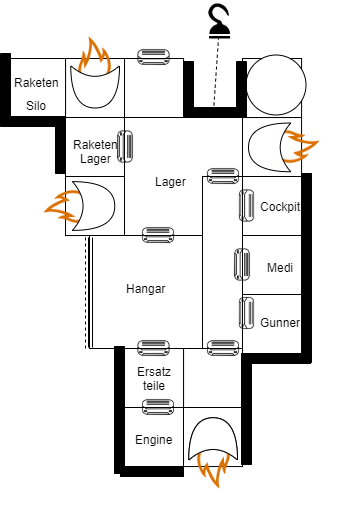

The diagram above was exported from draw.io. Its source (the exported page's mxGraphModel, read from the mxfile embedded in the PNG):
<mxGraphModel dx="1086" dy="806" grid="1" gridSize="10" guides="1" tooltips="1" connect="1" arrows="1" fold="1" page="1" pageScale="1" pageWidth="827" pageHeight="1169" math="0" shadow="0">
  <root>
    <mxCell id="0" />
    <mxCell id="1" parent="0" />
    <mxCell id="UeyqkuhtS9gopQcRNhmX-1" value="" style="whiteSpace=wrap;html=1;aspect=fixed;" vertex="1" parent="1">
      <mxGeometry x="135" y="88" width="59.07" height="59.055" as="geometry" />
    </mxCell>
    <mxCell id="UeyqkuhtS9gopQcRNhmX-2" value="" style="whiteSpace=wrap;html=1;aspect=fixed;" vertex="1" parent="1">
      <mxGeometry x="135" y="147" width="59.07" height="59.055" as="geometry" />
    </mxCell>
    <mxCell id="UeyqkuhtS9gopQcRNhmX-3" value="" style="whiteSpace=wrap;html=1;aspect=fixed;" vertex="1" parent="1">
      <mxGeometry x="194" y="88" width="59.07" height="59.055" as="geometry" />
    </mxCell>
    <mxCell id="UeyqkuhtS9gopQcRNhmX-4" value="" style="whiteSpace=wrap;html=1;aspect=fixed;" vertex="1" parent="1">
      <mxGeometry x="135" y="206" width="59.07" height="59.055" as="geometry" />
    </mxCell>
    <mxCell id="UeyqkuhtS9gopQcRNhmX-5" value="" style="whiteSpace=wrap;html=1;aspect=fixed;" vertex="1" parent="1">
      <mxGeometry x="194" y="147" width="118.11" height="118.11" as="geometry" />
    </mxCell>
    <mxCell id="UeyqkuhtS9gopQcRNhmX-6" value="" style="whiteSpace=wrap;html=1;aspect=fixed;" vertex="1" parent="1">
      <mxGeometry x="312" y="147" width="59.07" height="59.055" as="geometry" />
    </mxCell>
    <mxCell id="UeyqkuhtS9gopQcRNhmX-7" value="" style="whiteSpace=wrap;html=1;aspect=fixed;" vertex="1" parent="1">
      <mxGeometry x="312" y="206" width="59.07" height="59.055" as="geometry" />
    </mxCell>
    <mxCell id="UeyqkuhtS9gopQcRNhmX-8" value="" style="whiteSpace=wrap;html=1;aspect=fixed;" vertex="1" parent="1">
      <mxGeometry x="312" y="265" width="59.07" height="59.055" as="geometry" />
    </mxCell>
    <mxCell id="UeyqkuhtS9gopQcRNhmX-9" value="" style="rounded=0;whiteSpace=wrap;html=1;" vertex="1" parent="1">
      <mxGeometry x="272" y="206" width="40" height="172" as="geometry" />
    </mxCell>
    <mxCell id="UeyqkuhtS9gopQcRNhmX-10" value="" style="whiteSpace=wrap;html=1;aspect=fixed;" vertex="1" parent="1">
      <mxGeometry x="312" y="324" width="59.07" height="59.055" as="geometry" />
    </mxCell>
    <mxCell id="UeyqkuhtS9gopQcRNhmX-11" value="" style="whiteSpace=wrap;html=1;aspect=fixed;" vertex="1" parent="1">
      <mxGeometry x="253" y="378" width="59.07" height="59.055" as="geometry" />
    </mxCell>
    <mxCell id="UeyqkuhtS9gopQcRNhmX-12" value="" style="whiteSpace=wrap;html=1;aspect=fixed;" vertex="1" parent="1">
      <mxGeometry x="194" y="378" width="59.07" height="59.055" as="geometry" />
    </mxCell>
    <mxCell id="UeyqkuhtS9gopQcRNhmX-13" value="" style="whiteSpace=wrap;html=1;aspect=fixed;" vertex="1" parent="1">
      <mxGeometry x="194" y="437" width="59.07" height="59.055" as="geometry" />
    </mxCell>
    <mxCell id="UeyqkuhtS9gopQcRNhmX-14" value="" style="whiteSpace=wrap;html=1;aspect=fixed;" vertex="1" parent="1">
      <mxGeometry x="253" y="437" width="59.07" height="59.055" as="geometry" />
    </mxCell>
    <mxCell id="UeyqkuhtS9gopQcRNhmX-15" value="" style="whiteSpace=wrap;html=1;aspect=fixed;" vertex="1" parent="1">
      <mxGeometry x="159" y="265" width="113" height="113" as="geometry" />
    </mxCell>
    <mxCell id="UeyqkuhtS9gopQcRNhmX-16" value="" style="shape=link;html=1;exitX=0.009;exitY=0.991;exitDx=0;exitDy=0;exitPerimeter=0;" edge="1" parent="1" source="UeyqkuhtS9gopQcRNhmX-15">
      <mxGeometry width="50" height="50" relative="1" as="geometry">
        <mxPoint x="155" y="378" as="sourcePoint" />
        <mxPoint x="160" y="267" as="targetPoint" />
      </mxGeometry>
    </mxCell>
    <mxCell id="UeyqkuhtS9gopQcRNhmX-17" value="" style="endArrow=none;dashed=1;html=1;" edge="1" parent="1">
      <mxGeometry width="50" height="50" relative="1" as="geometry">
        <mxPoint x="155" y="378" as="sourcePoint" />
        <mxPoint x="155" y="265" as="targetPoint" />
      </mxGeometry>
    </mxCell>
    <mxCell id="UeyqkuhtS9gopQcRNhmX-18" value="" style="group" vertex="1" connectable="0" parent="1">
      <mxGeometry x="90" y="183.5" width="104" height="104" as="geometry" />
    </mxCell>
    <mxCell id="UeyqkuhtS9gopQcRNhmX-19" value="" style="group" vertex="1" connectable="0" parent="UeyqkuhtS9gopQcRNhmX-18">
      <mxGeometry width="104" height="104" as="geometry" />
    </mxCell>
    <mxCell id="UeyqkuhtS9gopQcRNhmX-20" value="" style="shape=image;html=1;verticalAlign=top;verticalLabelPosition=bottom;labelBackgroundColor=#ffffff;imageAspect=0;aspect=fixed;image=https://cdn3.iconfinder.com/data/icons/elements-icons/75/Icon_Element_Fire_02-128.png;rotation=-90;" vertex="1" parent="UeyqkuhtS9gopQcRNhmX-19">
      <mxGeometry width="104" height="104" as="geometry" />
    </mxCell>
    <mxCell id="UeyqkuhtS9gopQcRNhmX-21" value="" style="shape=xor;whiteSpace=wrap;html=1;" vertex="1" parent="UeyqkuhtS9gopQcRNhmX-19">
      <mxGeometry x="52" y="27.625" width="42.25" height="48.75" as="geometry" />
    </mxCell>
    <mxCell id="UeyqkuhtS9gopQcRNhmX-22" value="" style="group;rotation=90;" vertex="1" connectable="0" parent="1">
      <mxGeometry x="112.5" y="43" width="104" height="104" as="geometry" />
    </mxCell>
    <mxCell id="UeyqkuhtS9gopQcRNhmX-23" value="" style="group;rotation=90;" vertex="1" connectable="0" parent="UeyqkuhtS9gopQcRNhmX-22">
      <mxGeometry width="104" height="104" as="geometry" />
    </mxCell>
    <mxCell id="UeyqkuhtS9gopQcRNhmX-24" value="" style="shape=image;html=1;verticalAlign=top;verticalLabelPosition=bottom;labelBackgroundColor=#ffffff;imageAspect=0;aspect=fixed;image=https://cdn3.iconfinder.com/data/icons/elements-icons/75/Icon_Element_Fire_02-128.png;rotation=0;" vertex="1" parent="UeyqkuhtS9gopQcRNhmX-23">
      <mxGeometry width="104" height="104" as="geometry" />
    </mxCell>
    <mxCell id="UeyqkuhtS9gopQcRNhmX-25" value="" style="shape=xor;whiteSpace=wrap;html=1;rotation=90;" vertex="1" parent="UeyqkuhtS9gopQcRNhmX-23">
      <mxGeometry x="31" y="49" width="42.25" height="48.75" as="geometry" />
    </mxCell>
    <mxCell id="UeyqkuhtS9gopQcRNhmX-26" value="" style="shape=xor;whiteSpace=wrap;html=1;rotation=-90;" vertex="1" parent="1">
      <mxGeometry x="261.5" y="444" width="42.25" height="48.75" as="geometry" />
    </mxCell>
    <mxCell id="UeyqkuhtS9gopQcRNhmX-27" value="" style="group;rotation=-180;" vertex="1" connectable="0" parent="1">
      <mxGeometry x="308" y="124.5" width="104" height="104" as="geometry" />
    </mxCell>
    <mxCell id="UeyqkuhtS9gopQcRNhmX-28" value="" style="group;rotation=-180;" vertex="1" connectable="0" parent="UeyqkuhtS9gopQcRNhmX-27">
      <mxGeometry width="104" height="104" as="geometry" />
    </mxCell>
    <mxCell id="UeyqkuhtS9gopQcRNhmX-29" value="" style="shape=image;html=1;verticalAlign=top;verticalLabelPosition=bottom;labelBackgroundColor=#ffffff;imageAspect=0;aspect=fixed;image=https://cdn3.iconfinder.com/data/icons/elements-icons/75/Icon_Element_Fire_02-128.png;rotation=-270;" vertex="1" parent="UeyqkuhtS9gopQcRNhmX-28">
      <mxGeometry width="104" height="104" as="geometry" />
    </mxCell>
    <mxCell id="UeyqkuhtS9gopQcRNhmX-30" value="" style="shape=xor;whiteSpace=wrap;html=1;rotation=-180;" vertex="1" parent="UeyqkuhtS9gopQcRNhmX-28">
      <mxGeometry x="10" y="28" width="42.25" height="48.75" as="geometry" />
    </mxCell>
    <mxCell id="UeyqkuhtS9gopQcRNhmX-31" value="" style="shape=image;html=1;verticalAlign=top;verticalLabelPosition=bottom;labelBackgroundColor=#ffffff;imageAspect=0;aspect=fixed;image=https://cdn2.iconfinder.com/data/icons/home-appliances-furnitures/100/air-conditioner-128.png" vertex="1" parent="1">
      <mxGeometry x="204.5" y="68" width="38" height="38" as="geometry" />
    </mxCell>
    <mxCell id="UeyqkuhtS9gopQcRNhmX-32" value="" style="shape=image;html=1;verticalAlign=top;verticalLabelPosition=bottom;labelBackgroundColor=#ffffff;imageAspect=0;aspect=fixed;image=https://cdn2.iconfinder.com/data/icons/home-appliances-furnitures/100/air-conditioner-128.png" vertex="1" parent="1">
      <mxGeometry x="274" y="187" width="38" height="38" as="geometry" />
    </mxCell>
    <mxCell id="UeyqkuhtS9gopQcRNhmX-33" value="" style="shape=image;html=1;verticalAlign=top;verticalLabelPosition=bottom;labelBackgroundColor=#ffffff;imageAspect=0;aspect=fixed;image=https://cdn2.iconfinder.com/data/icons/home-appliances-furnitures/100/air-conditioner-128.png" vertex="1" parent="1">
      <mxGeometry x="209" y="246" width="38" height="38" as="geometry" />
    </mxCell>
    <mxCell id="UeyqkuhtS9gopQcRNhmX-34" value="" style="shape=image;html=1;verticalAlign=top;verticalLabelPosition=bottom;labelBackgroundColor=#ffffff;imageAspect=0;aspect=fixed;image=https://cdn2.iconfinder.com/data/icons/home-appliances-furnitures/100/air-conditioner-128.png" vertex="1" parent="1">
      <mxGeometry x="204.5" y="359" width="38" height="38" as="geometry" />
    </mxCell>
    <mxCell id="UeyqkuhtS9gopQcRNhmX-35" value="" style="shape=image;html=1;verticalAlign=top;verticalLabelPosition=bottom;labelBackgroundColor=#ffffff;imageAspect=0;aspect=fixed;image=https://cdn2.iconfinder.com/data/icons/home-appliances-furnitures/100/air-conditioner-128.png" vertex="1" parent="1">
      <mxGeometry x="209" y="418" width="38" height="38" as="geometry" />
    </mxCell>
    <mxCell id="UeyqkuhtS9gopQcRNhmX-36" value="" style="shape=image;html=1;verticalAlign=top;verticalLabelPosition=bottom;labelBackgroundColor=#ffffff;imageAspect=0;aspect=fixed;image=https://cdn2.iconfinder.com/data/icons/home-appliances-furnitures/100/air-conditioner-128.png" vertex="1" parent="1">
      <mxGeometry x="274" y="359" width="38" height="38" as="geometry" />
    </mxCell>
    <mxCell id="UeyqkuhtS9gopQcRNhmX-37" value="" style="shape=image;html=1;verticalAlign=top;verticalLabelPosition=bottom;labelBackgroundColor=#ffffff;imageAspect=0;aspect=fixed;image=https://cdn2.iconfinder.com/data/icons/home-appliances-furnitures/100/air-conditioner-128.png;rotation=90;" vertex="1" parent="1">
      <mxGeometry x="296.5" y="324" width="38" height="38" as="geometry" />
    </mxCell>
    <mxCell id="UeyqkuhtS9gopQcRNhmX-38" value="" style="shape=image;html=1;verticalAlign=top;verticalLabelPosition=bottom;labelBackgroundColor=#ffffff;imageAspect=0;aspect=fixed;image=https://cdn2.iconfinder.com/data/icons/home-appliances-furnitures/100/air-conditioner-128.png;rotation=90;" vertex="1" parent="1">
      <mxGeometry x="292" y="275.5" width="38" height="38" as="geometry" />
    </mxCell>
    <mxCell id="UeyqkuhtS9gopQcRNhmX-39" value="" style="shape=image;html=1;verticalAlign=top;verticalLabelPosition=bottom;labelBackgroundColor=#ffffff;imageAspect=0;aspect=fixed;image=https://cdn2.iconfinder.com/data/icons/home-appliances-furnitures/100/air-conditioner-128.png;rotation=90;" vertex="1" parent="1">
      <mxGeometry x="296.5" y="216.5" width="38" height="38" as="geometry" />
    </mxCell>
    <mxCell id="UeyqkuhtS9gopQcRNhmX-40" value="" style="shape=image;html=1;verticalAlign=top;verticalLabelPosition=bottom;labelBackgroundColor=#ffffff;imageAspect=0;aspect=fixed;image=https://cdn2.iconfinder.com/data/icons/home-appliances-furnitures/100/air-conditioner-128.png;rotation=90;" vertex="1" parent="1">
      <mxGeometry x="175" y="157.5" width="38" height="38" as="geometry" />
    </mxCell>
    <mxCell id="UeyqkuhtS9gopQcRNhmX-41" value="Cockpit" style="text;html=1;resizable=0;autosize=1;align=center;verticalAlign=middle;points=[];fillColor=none;strokeColor=none;rounded=0;" vertex="1" parent="1">
      <mxGeometry x="320" y="226" width="60" height="20" as="geometry" />
    </mxCell>
    <mxCell id="UeyqkuhtS9gopQcRNhmX-42" value="Medi" style="text;html=1;resizable=0;autosize=1;align=center;verticalAlign=middle;points=[];fillColor=none;strokeColor=none;rounded=0;" vertex="1" parent="1">
      <mxGeometry x="330" y="286.5" width="40" height="20" as="geometry" />
    </mxCell>
    <mxCell id="UeyqkuhtS9gopQcRNhmX-43" value="Gunner" style="text;html=1;resizable=0;autosize=1;align=center;verticalAlign=middle;points=[];fillColor=none;strokeColor=none;rounded=0;" vertex="1" parent="1">
      <mxGeometry x="320" y="342" width="60" height="20" as="geometry" />
    </mxCell>
    <mxCell id="UeyqkuhtS9gopQcRNhmX-44" value="" style="whiteSpace=wrap;html=1;aspect=fixed;" vertex="1" parent="1">
      <mxGeometry x="312" y="88" width="59.07" height="59.055" as="geometry" />
    </mxCell>
    <mxCell id="UeyqkuhtS9gopQcRNhmX-45" value="" style="shape=image;html=1;verticalAlign=top;verticalLabelPosition=bottom;labelBackgroundColor=#ffffff;imageAspect=0;aspect=fixed;image=https://cdn2.iconfinder.com/data/icons/free-mobile-icon-kit/64/Hook.png;rotation=180;" vertex="1" parent="1">
      <mxGeometry x="268" y="30" width="40" height="40" as="geometry" />
    </mxCell>
    <mxCell id="UeyqkuhtS9gopQcRNhmX-46" value="" style="endArrow=none;dashed=1;html=1;exitX=0.75;exitY=0;exitDx=0;exitDy=0;" edge="1" parent="1" source="UeyqkuhtS9gopQcRNhmX-5">
      <mxGeometry width="50" height="50" relative="1" as="geometry">
        <mxPoint x="238" y="118" as="sourcePoint" />
        <mxPoint x="288" y="68" as="targetPoint" />
      </mxGeometry>
    </mxCell>
    <mxCell id="UeyqkuhtS9gopQcRNhmX-47" value="Ersatz&lt;br&gt;teile" style="text;html=1;resizable=0;autosize=1;align=center;verticalAlign=middle;points=[];fillColor=none;strokeColor=none;rounded=0;" vertex="1" parent="1">
      <mxGeometry x="198.5" y="392.5" width="50" height="30" as="geometry" />
    </mxCell>
    <mxCell id="UeyqkuhtS9gopQcRNhmX-48" value="Engine" style="text;html=1;resizable=0;autosize=1;align=center;verticalAlign=middle;points=[];fillColor=none;strokeColor=none;rounded=0;" vertex="1" parent="1">
      <mxGeometry x="198.5" y="458.5" width="50" height="20" as="geometry" />
    </mxCell>
    <mxCell id="UeyqkuhtS9gopQcRNhmX-49" value="" style="group;rotation=-90;" vertex="1" connectable="0" parent="1">
      <mxGeometry x="230.5" y="437" width="104" height="104" as="geometry" />
    </mxCell>
    <mxCell id="UeyqkuhtS9gopQcRNhmX-50" value="" style="group;rotation=-90;" vertex="1" connectable="0" parent="UeyqkuhtS9gopQcRNhmX-49">
      <mxGeometry width="104" height="104" as="geometry" />
    </mxCell>
    <mxCell id="UeyqkuhtS9gopQcRNhmX-51" value="" style="shape=image;html=1;verticalAlign=top;verticalLabelPosition=bottom;labelBackgroundColor=#ffffff;imageAspect=0;aspect=fixed;image=https://cdn3.iconfinder.com/data/icons/elements-icons/75/Icon_Element_Fire_02-128.png;rotation=-180;" vertex="1" parent="UeyqkuhtS9gopQcRNhmX-50">
      <mxGeometry width="104" height="104" as="geometry" />
    </mxCell>
    <mxCell id="UeyqkuhtS9gopQcRNhmX-52" value="" style="shape=xor;whiteSpace=wrap;html=1;rotation=-90;" vertex="1" parent="UeyqkuhtS9gopQcRNhmX-50">
      <mxGeometry x="31" y="7" width="42.25" height="48.75" as="geometry" />
    </mxCell>
    <mxCell id="UeyqkuhtS9gopQcRNhmX-53" value="Hangar" style="text;html=1;resizable=0;autosize=1;align=center;verticalAlign=middle;points=[];fillColor=none;strokeColor=none;rounded=0;" vertex="1" parent="1">
      <mxGeometry x="190.5" y="308" width="50" height="20" as="geometry" />
    </mxCell>
    <mxCell id="UeyqkuhtS9gopQcRNhmX-54" value="Lager" style="text;html=1;resizable=0;autosize=1;align=center;verticalAlign=middle;points=[];fillColor=none;strokeColor=none;rounded=0;" vertex="1" parent="1">
      <mxGeometry x="215.5" y="201" width="50" height="20" as="geometry" />
    </mxCell>
    <mxCell id="UeyqkuhtS9gopQcRNhmX-55" value="" style="whiteSpace=wrap;html=1;aspect=fixed;" vertex="1" parent="1">
      <mxGeometry x="76" y="88" width="59.07" height="59.055" as="geometry" />
    </mxCell>
    <mxCell id="UeyqkuhtS9gopQcRNhmX-56" value="Raketen&lt;br&gt;Lager" style="text;html=1;resizable=0;autosize=1;align=center;verticalAlign=middle;points=[];fillColor=none;strokeColor=none;rounded=0;" vertex="1" parent="1">
      <mxGeometry x="135" y="165.5" width="60" height="30" as="geometry" />
    </mxCell>
    <mxCell id="UeyqkuhtS9gopQcRNhmX-57" value="Raketen" style="text;html=1;resizable=0;autosize=1;align=center;verticalAlign=middle;points=[];fillColor=none;strokeColor=none;rounded=0;" vertex="1" parent="1">
      <mxGeometry x="76" y="102" width="60" height="20" as="geometry" />
    </mxCell>
    <mxCell id="UeyqkuhtS9gopQcRNhmX-58" value="Silo" style="text;html=1;resizable=0;autosize=1;align=center;verticalAlign=middle;points=[];fillColor=none;strokeColor=none;rounded=0;" vertex="1" parent="1">
      <mxGeometry x="85.5" y="124.5" width="40" height="20" as="geometry" />
    </mxCell>
    <mxCell id="UeyqkuhtS9gopQcRNhmX-59" value="" style="ellipse;whiteSpace=wrap;html=1;aspect=fixed;" vertex="1" parent="1">
      <mxGeometry x="315.5" y="84.5" width="60" height="60" as="geometry" />
    </mxCell>
    <mxCell id="UeyqkuhtS9gopQcRNhmX-60" value="" style="verticalLabelPosition=bottom;html=1;verticalAlign=top;align=center;shape=mxgraph.floorplan.wall;fillColor=#000000;direction=south;" vertex="1" parent="1">
      <mxGeometry x="184" y="376" width="10" height="127" as="geometry" />
    </mxCell>
    <mxCell id="UeyqkuhtS9gopQcRNhmX-61" value="" style="verticalLabelPosition=bottom;html=1;verticalAlign=top;align=center;shape=mxgraph.floorplan.wall;fillColor=#000000;" vertex="1" parent="1">
      <mxGeometry x="190" y="496" width="63" height="10" as="geometry" />
    </mxCell>
    <mxCell id="UeyqkuhtS9gopQcRNhmX-62" value="" style="verticalLabelPosition=bottom;html=1;verticalAlign=top;align=center;shape=mxgraph.floorplan.wall;fillColor=#000000;direction=south;" vertex="1" parent="1">
      <mxGeometry x="311" y="383" width="10" height="111" as="geometry" />
    </mxCell>
    <mxCell id="UeyqkuhtS9gopQcRNhmX-63" value="" style="verticalLabelPosition=bottom;html=1;verticalAlign=top;align=center;shape=mxgraph.floorplan.wall;fillColor=#000000;" vertex="1" parent="1">
      <mxGeometry x="320" y="383" width="60" height="10" as="geometry" />
    </mxCell>
    <mxCell id="UeyqkuhtS9gopQcRNhmX-64" value="" style="verticalLabelPosition=bottom;html=1;verticalAlign=top;align=center;shape=mxgraph.floorplan.wall;fillColor=#000000;direction=south;" vertex="1" parent="1">
      <mxGeometry x="371" y="203" width="10" height="189" as="geometry" />
    </mxCell>
    <mxCell id="UeyqkuhtS9gopQcRNhmX-65" value="" style="verticalLabelPosition=bottom;html=1;verticalAlign=top;align=center;shape=mxgraph.floorplan.wallU;fillColor=#000000;rotation=180;" vertex="1" parent="1">
      <mxGeometry x="253" y="91" width="63" height="56" as="geometry" />
    </mxCell>
    <mxCell id="UeyqkuhtS9gopQcRNhmX-66" value="" style="verticalLabelPosition=bottom;html=1;verticalAlign=top;align=center;shape=mxgraph.floorplan.wallCorner;fillColor=#000000;direction=north" vertex="1" parent="1">
      <mxGeometry x="70" y="83" width="65" height="73" as="geometry" />
    </mxCell>
    <mxCell id="UeyqkuhtS9gopQcRNhmX-67" value="" style="verticalLabelPosition=bottom;html=1;verticalAlign=top;align=center;shape=mxgraph.floorplan.wall;fillColor=#000000;direction=south;" vertex="1" parent="1">
      <mxGeometry x="125" y="147" width="10" height="56" as="geometry" />
    </mxCell>
  </root>
</mxGraphModel>